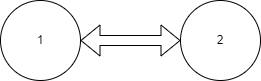

The diagram above was exported from draw.io. Its source (the exported page's mxGraphModel, read from the mxfile embedded in the PNG):
<mxGraphModel dx="1434" dy="738" grid="1" gridSize="10" guides="1" tooltips="1" connect="1" arrows="1" fold="1" page="1" pageScale="1" pageWidth="827" pageHeight="1169" math="0" shadow="0">
  <root>
    <mxCell id="0" />
    <mxCell id="1" parent="0" />
    <mxCell id="SKCpPbLyCJ8umBGpt1h1-1" value="&lt;font&gt;1&lt;/font&gt;" style="ellipse;whiteSpace=wrap;html=1;fontColor=default;" parent="1" vertex="1">
      <mxGeometry x="260" y="250" width="80" height="80" as="geometry" />
    </mxCell>
    <mxCell id="SKCpPbLyCJ8umBGpt1h1-2" value="&lt;font&gt;2&lt;/font&gt;" style="ellipse;whiteSpace=wrap;html=1;fontColor=default;" parent="1" vertex="1">
      <mxGeometry x="440" y="250" width="80" height="80" as="geometry" />
    </mxCell>
    <mxCell id="SKCpPbLyCJ8umBGpt1h1-3" value="" style="shape=flexArrow;endArrow=classic;startArrow=classic;html=1;rounded=0;exitX=1;exitY=0.5;exitDx=0;exitDy=0;entryX=0;entryY=0.5;entryDx=0;entryDy=0;fontColor=default;" parent="1" source="SKCpPbLyCJ8umBGpt1h1-1" target="SKCpPbLyCJ8umBGpt1h1-2" edge="1">
      <mxGeometry width="100" height="100" relative="1" as="geometry">
        <mxPoint x="500" y="430" as="sourcePoint" />
        <mxPoint x="600" y="330" as="targetPoint" />
      </mxGeometry>
    </mxCell>
  </root>
</mxGraphModel>